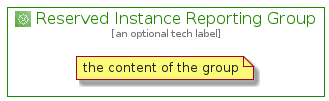

The diagram above was rendered by PlantUML. Its source (embedded in the PNG):
@startuml
' configures the library
!global $INCLUSION_MODE="local"
!global $LIB_BASE_LOCATION="../../.."

' loads the library's bootstrap
!include $LIB_BASE_LOCATION/bootstrap.puml

' loads the package bootstrap
include('aws-20210131/bootstrap')

' loads the Item which embeds the element ReservedInstanceReportingGroup
include('aws-20210131/Architecture/AwsCostManagement/ReservedInstanceReporting')

' renders the element
ReservedInstanceReportingGroup('ReservedInstanceReportingGroup', 'Reserved Instance Reporting Group', 'an optional tech label') {
    note as note
        the content of the group
    end note
}
@enduml